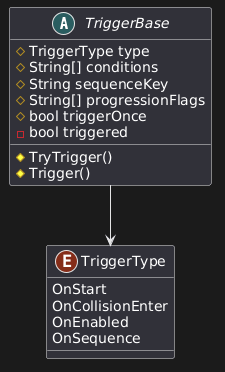

The diagram above was rendered by PlantUML. Its source (embedded in the PNG):
@startuml
abstract class TriggerBase {
    # TriggerType type
    # String[] conditions
    # String sequenceKey
    # String[] progressionFlags
    # bool triggerOnce
    - bool triggered

    # TryTrigger()
    # Trigger()
}

enum TriggerType {
    OnStart
    OnCollisionEnter
    OnEnabled
    OnSequence
}

TriggerBase --> TriggerType
@enduml